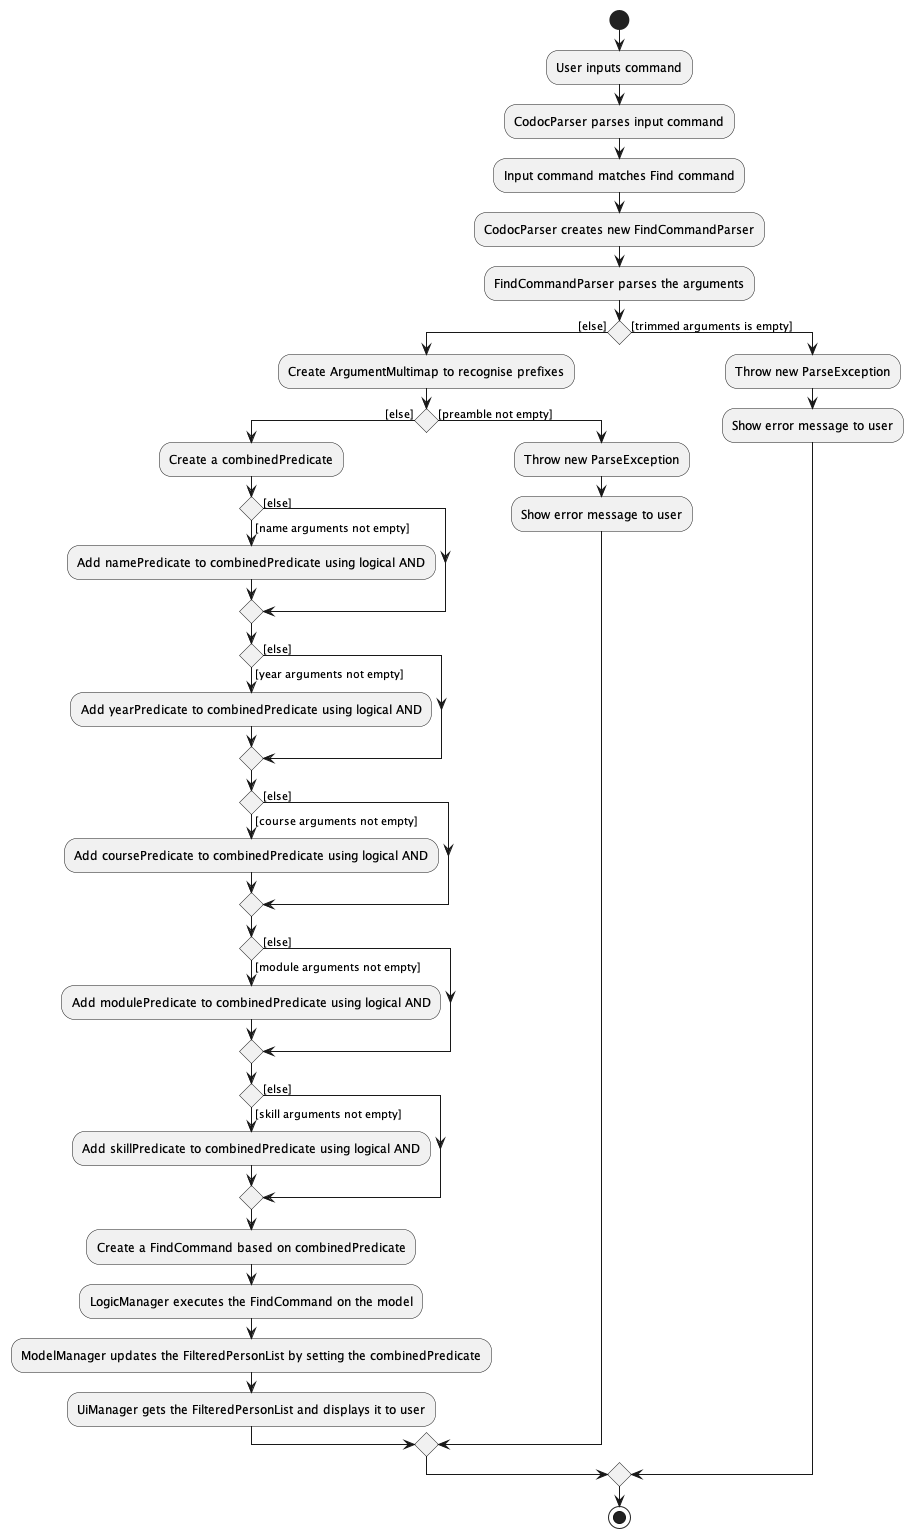

The diagram above was rendered by PlantUML. Its source (embedded in the PNG):
@startuml
start
:User inputs command;
:CodocParser parses input command;
:Input command matches Find command;
:CodocParser creates new FindCommandParser;
:FindCommandParser parses the arguments;

'Since the beta syntax does not support placing the condition outside the
'diamond we place it as the true branch instead.

if () then ([else])
    :Create ArgumentMultimap to recognise prefixes;
    if () then ([else])
        :Create a combinedPredicate;
        if () then ([name arguments not empty])
                :Add namePredicate to combinedPredicate using logical AND;
        else ([else])
        endif
        if () then ([year arguments not empty])
                :Add yearPredicate to combinedPredicate using logical AND;
        else ([else])
        endif
        if () then ([course arguments not empty])
                :Add coursePredicate to combinedPredicate using logical AND;
        else ([else])
        endif
        if () then ([module arguments not empty])
                :Add modulePredicate to combinedPredicate using logical AND;
        else ([else])
        endif
        if () then ([skill arguments not empty])
                :Add skillPredicate to combinedPredicate using logical AND;
        else ([else])
        endif
        :Create a FindCommand based on combinedPredicate;
        :LogicManager executes the FindCommand on the model;
        :ModelManager updates the FilteredPersonList by setting the combinedPredicate;
        :UiManager gets the FilteredPersonList and displays it to user;
    else ([preamble not empty])
        :Throw new ParseException;
        :Show error message to user;
    endif
else ([trimmed arguments is empty])
    :Throw new ParseException;
    :Show error message to user;
endif
stop
@enduml